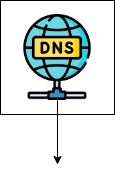

The diagram above was exported from draw.io. Its source (the exported page's mxGraphModel, read from the mxfile embedded in the PNG):
<mxGraphModel dx="830" dy="468" grid="1" gridSize="10" guides="1" tooltips="1" connect="1" arrows="1" fold="1" page="1" pageScale="1" pageWidth="850" pageHeight="1100" math="0" shadow="0">
  <root>
    <mxCell id="0" />
    <mxCell id="1" parent="0" />
    <mxCell id="4VRZ8YhiGV5-WZ1RdBGC-3" value="" style="shape=image;verticalLabelPosition=bottom;labelBackgroundColor=default;verticalAlign=top;aspect=fixed;imageAspect=0;image=https://cdn-icons-png.freepik.com/512/2333/2333476.png;" vertex="1" parent="1">
      <mxGeometry x="110" y="100" width="86" height="86" as="geometry" />
    </mxCell>
    <mxCell id="4VRZ8YhiGV5-WZ1RdBGC-6" value="" style="endArrow=classic;html=1;rounded=0;exitX=0.5;exitY=1;exitDx=0;exitDy=0;" edge="1" parent="1" source="4VRZ8YhiGV5-WZ1RdBGC-3">
      <mxGeometry width="50" height="50" relative="1" as="geometry">
        <mxPoint x="380" y="270" as="sourcePoint" />
        <mxPoint x="153" y="250" as="targetPoint" />
      </mxGeometry>
    </mxCell>
    <mxCell id="4VRZ8YhiGV5-WZ1RdBGC-8" value="" style="whiteSpace=wrap;html=1;aspect=fixed;strokeColor=default;fillColor=none;" vertex="1" parent="1">
      <mxGeometry x="96" y="86" width="114" height="114" as="geometry" />
    </mxCell>
  </root>
</mxGraphModel>